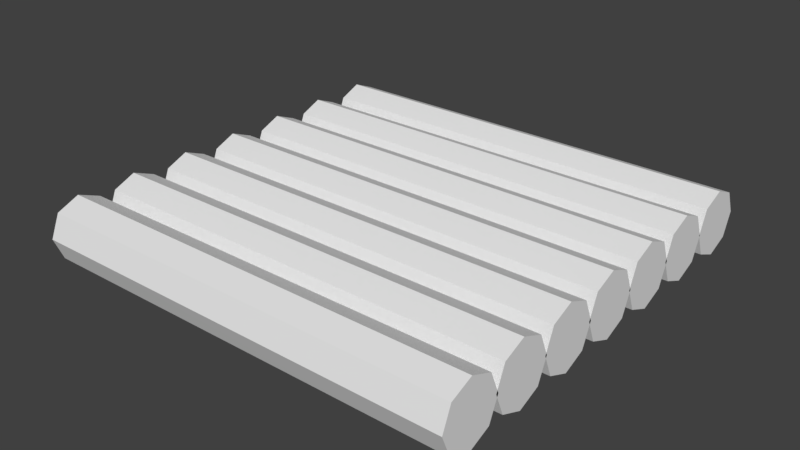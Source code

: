 # Source: bridge.blend  (saved by Blender 2.79.0; exported with 4.5.12 LTS)
import bpy
from mathutils import Matrix  # noqa: F401  (used for matrix-valued properties, if any)

bpy.ops.wm.read_factory_settings(use_empty=True)
scene = bpy.context.scene
scene.name = 'Scene'

# ---- collections
col_collection_1 = bpy.data.collections.new('Collection 1'); scene.collection.children.link(col_collection_1)

# ---- materials (node trees are filled in below, after node groups)
mat_mat_house = bpy.data.materials.new('mat_house')
mat_mat_house.alpha_threshold = 0.0
mat_mat_house.use_transparent_shadow = False
mat_mat_house.roughness = 0.5

# ---- material node trees

# ---- world
world_world = bpy.data.worlds.new('World'); scene.world = world_world
world_world.color = (0.05088, 0.05088, 0.05088)
world_world.use_sun_shadow = False
world_world.sun_shadow_jitter_overblur = 0.0
world_world.cycles.sampling_method = 'MANUAL'

# ---- meshes
me_cube_001 = bpy.data.meshes.new('Cube.001')
me_cube_001.from_pydata([(-0.9737, 0.101, -0.1092), (0.9832, 0.1429, -0.007964), (0.9832, 0.101, -0.1092), (-0.9737, 0.101, 0.09329), (-0.9737, 0.1429, -0.007964), (0.9832, 0.101, 0.09329), (0.9832, -0.1036, -0.1092), (0.9832, -0.001304, 0.1353), (0.9832, -0.1456, -0.007964), (0.9832, -0.1036, 0.09329), (-0.9738, -0.001346, -0.1528), (0.9832, -0.001304, -0.1528), (-0.9739, -0.1032, 0.09329), (-0.9739, -0.1451, -0.007964), (-0.9738, -0.001346, 0.1353), (-0.9739, -0.1032, -0.1092), (-0.9737, 0.101, 0.1676), (0.9832, 0.1429, 0.2688), (0.9832, 0.101, 0.1676), (-0.9737, 0.101, 0.3701), (-0.9737, 0.1429, 0.2688), (0.9832, 0.101, 0.3701), (0.9832, -0.1036, 0.1676), (0.9832, -0.001304, 0.412), (0.9832, -0.1456, 0.2688), (0.9832, -0.1036, 0.3701), (-0.9738, -0.001346, 0.124), (0.9832, -0.001304, 0.124), (-0.9739, -0.1032, 0.3701), (-0.9739, -0.1451, 0.2688), (-0.9738, -0.001346, 0.412), (-0.9739, -0.1032, 0.1676), (-0.9737, 0.101, -0.6652), (0.9832, 0.1429, -0.564), (0.9832, 0.101, -0.6652), (-0.9737, 0.101, -0.4627), (-0.9737, 0.1429, -0.564), (0.9832, 0.101, -0.4627), (0.9832, -0.1036, -0.6652), (0.9832, -0.001304, -0.4208), (0.9832, -0.1456, -0.564), (0.9832, -0.1036, -0.4627), (-0.9738, -0.001346, -0.7088), (0.9832, -0.001304, -0.7088), (-0.9739, -0.1032, -0.4627), (-0.9739, -0.1451, -0.564), (-0.9738, -0.001346, -0.4208), (-0.9739, -0.1032, -0.6652), (-0.9737, 0.101, -0.3885), (0.9832, 0.1429, -0.2872), (0.9832, 0.101, -0.3885), (-0.9737, 0.101, -0.1859), (-0.9737, 0.1429, -0.2872), (0.9832, 0.101, -0.1859), (0.9832, -0.1036, -0.3885), (0.9832, -0.001304, -0.144), (0.9832, -0.1456, -0.2872), (0.9832, -0.1036, -0.1859), (-0.9738, -0.001346, -0.432), (0.9832, -0.001304, -0.432), (-0.9739, -0.1032, -0.1859), (-0.9739, -0.1451, -0.2872), (-0.9738, -0.001346, -0.144), (-0.9739, -0.1032, -0.3885), (-0.9737, 0.101, 0.4468), (0.9832, 0.1429, 0.5481), (0.9832, 0.101, 0.4468), (-0.9737, 0.101, 0.6493), (-0.9737, 0.1429, 0.5481), (0.9832, 0.101, 0.6493), (0.9832, -0.1036, 0.4468), (0.9832, -0.001304, 0.6913), (0.9832, -0.1456, 0.5481), (0.9832, -0.1036, 0.6493), (-0.9738, -0.001346, 0.4032), (0.9832, -0.001304, 0.4032), (-0.9739, -0.1032, 0.6493), (-0.9739, -0.1451, 0.5481), (-0.9738, -0.001346, 0.6913), (-0.9739, -0.1032, 0.4468), (-0.9737, 0.101, 0.7236), (0.9832, 0.1429, 0.8248), (0.9832, 0.101, 0.7236), (-0.9737, 0.101, 0.9261), (-0.9737, 0.1429, 0.8248), (0.9832, 0.101, 0.9261), (0.9832, -0.1036, 0.7236), (0.9832, -0.001304, 0.9681), (0.9832, -0.1456, 0.8248), (0.9832, -0.1036, 0.9261), (-0.9738, -0.001346, 0.68), (0.9832, -0.001304, 0.68), (-0.9739, -0.1032, 0.9261), (-0.9739, -0.1451, 0.8248), (-0.9738, -0.001346, 0.9681), (-0.9739, -0.1032, 0.7236), (-0.9737, 0.101, -0.9476), (0.9832, 0.1429, -0.8463), (0.9832, 0.101, -0.9476), (-0.9737, 0.101, -0.745), (-0.9737, 0.1429, -0.8463), (0.9832, 0.101, -0.745), (0.9832, -0.1036, -0.9476), (0.9832, -0.001304, -0.7031), (0.9832, -0.1456, -0.8463), (0.9832, -0.1036, -0.745), (-0.9738, -0.001346, -0.9911), (0.9832, -0.001304, -0.9911), (-0.9739, -0.1032, -0.745), (-0.9739, -0.1451, -0.8463), (-0.9738, -0.001346, -0.7031), (-0.9739, -0.1032, -0.9476)], [], [(12, 13, 8, 9), (14, 12, 9, 7), (6, 11, 2, 1, 5, 7, 9, 8), (13, 15, 6, 8), (1, 2, 0, 4), (7, 5, 3, 14), (5, 1, 4, 3), (15, 10, 11, 6), (2, 11, 10, 0), (15, 13, 12, 14, 3, 4, 0, 10), (28, 29, 24, 25), (30, 28, 25, 23), (22, 27, 18, 17, 21, 23, 25, 24), (29, 31, 22, 24), (17, 18, 16, 20), (23, 21, 19, 30), (21, 17, 20, 19), (31, 26, 27, 22), (18, 27, 26, 16), (31, 29, 28, 30, 19, 20, 16, 26), (44, 45, 40, 41), (46, 44, 41, 39), (38, 43, 34, 33, 37, 39, 41, 40), (45, 47, 38, 40), (33, 34, 32, 36), (39, 37, 35, 46), (37, 33, 36, 35), (47, 42, 43, 38), (34, 43, 42, 32), (47, 45, 44, 46, 35, 36, 32, 42), (60, 61, 56, 57), (62, 60, 57, 55), (54, 59, 50, 49, 53, 55, 57, 56), (61, 63, 54, 56), (49, 50, 48, 52), (55, 53, 51, 62), (53, 49, 52, 51), (63, 58, 59, 54), (50, 59, 58, 48), (63, 61, 60, 62, 51, 52, 48, 58), (76, 77, 72, 73), (78, 76, 73, 71), (70, 75, 66, 65, 69, 71, 73, 72), (77, 79, 70, 72), (65, 66, 64, 68), (71, 69, 67, 78), (69, 65, 68, 67), (79, 74, 75, 70), (66, 75, 74, 64), (79, 77, 76, 78, 67, 68, 64, 74), (92, 93, 88, 89), (94, 92, 89, 87), (86, 91, 82, 81, 85, 87, 89, 88), (93, 95, 86, 88), (81, 82, 80, 84), (87, 85, 83, 94), (85, 81, 84, 83), (95, 90, 91, 86), (82, 91, 90, 80), (95, 93, 92, 94, 83, 84, 80, 90), (108, 109, 104, 105), (110, 108, 105, 103), (102, 107, 98, 97, 101, 103, 105, 104), (109, 111, 102, 104), (97, 98, 96, 100), (103, 101, 99, 110), (101, 97, 100, 99), (111, 106, 107, 102), (98, 107, 106, 96), (111, 109, 108, 110, 99, 100, 96, 106)])
_uv = me_cube_001.uv_layers.new(name='UVMap')
_uv.uv.foreach_set('vector', [0.9058, 0.3936, 0.9058, 0.4197, 0.9824, 0.4197, 0.9824, 0.3936, 0.9058, 0.3827, 0.9058, 0.3936, 0.9824, 0.3936, 0.9824, 0.3827, 0.3829, 0.7826, 0.4435, 0.8409, 0.4426, 0.9242, 0.3836, 0.9822, 0.3, 0.9822, 0.2406, 0.9234, 0.2403, 0.8406, 0.2994, 0.7826, 0.9058, 0.4197, 0.9058, 0.4459, 0.9824, 0.4459, 0.9824, 0.4197, 0.9824, 0.4197, 0.9824, 0.4459, 0.9058, 0.4459, 0.9058, 0.4197, 0.9824, 0.3827, 0.9824, 0.3936, 0.9058, 0.3936, 0.9058, 0.3827, 0.9824, 0.3936, 0.9824, 0.4197, 0.9058, 0.4197, 0.9058, 0.3936, 0.9058, 0.4459, 0.9058, 0.4571, 0.9824, 0.4571, 0.9824, 0.4459, 0.9824, 0.4459, 0.9824, 0.4571, 0.9058, 0.4571, 0.9058, 0.4459, 0.3829, 0.7826, 0.2994, 0.7826, 0.2403, 0.8406, 0.2406, 0.9234, 0.3, 0.9822, 0.3836, 0.9822, 0.4426, 0.9242, 0.4435, 0.8409, 0.9058, 0.3936, 0.9058, 0.4197, 0.9824, 0.4197, 0.9824, 0.3936, 0.9058, 0.3827, 0.9058, 0.3936, 0.9824, 0.3936, 0.9824, 0.3827, 0.3829, 0.7826, 0.4435, 0.8409, 0.4426, 0.9242, 0.3836, 0.9822, 0.3, 0.9822, 0.2406, 0.9234, 0.2403, 0.8406, 0.2994, 0.7826, 0.9058, 0.4197, 0.9058, 0.4459, 0.9824, 0.4459, 0.9824, 0.4197, 0.9824, 0.4197, 0.9824, 0.4459, 0.9058, 0.4459, 0.9058, 0.4197, 0.9824, 0.3827, 0.9824, 0.3936, 0.9058, 0.3936, 0.9058, 0.3827, 0.9824, 0.3936, 0.9824, 0.4197, 0.9058, 0.4197, 0.9058, 0.3936, 0.9058, 0.4459, 0.9058, 0.4571, 0.9824, 0.4571, 0.9824, 0.4459, 0.9824, 0.4459, 0.9824, 0.4571, 0.9058, 0.4571, 0.9058, 0.4459, 0.3829, 0.7826, 0.2994, 0.7826, 0.2403, 0.8406, 0.2406, 0.9234, 0.3, 0.9822, 0.3836, 0.9822, 0.4426, 0.9242, 0.4435, 0.8409, 0.9058, 0.3936, 0.9058, 0.4197, 0.9824, 0.4197, 0.9824, 0.3936, 0.9058, 0.3827, 0.9058, 0.3936, 0.9824, 0.3936, 0.9824, 0.3827, 0.3829, 0.7826, 0.4435, 0.8409, 0.4426, 0.9242, 0.3836, 0.9822, 0.3, 0.9822, 0.2406, 0.9234, 0.2403, 0.8406, 0.2994, 0.7826, 0.9058, 0.4197, 0.9058, 0.4459, 0.9824, 0.4459, 0.9824, 0.4197, 0.9824, 0.4197, 0.9824, 0.4459, 0.9058, 0.4459, 0.9058, 0.4197, 0.9824, 0.3827, 0.9824, 0.3936, 0.9058, 0.3936, 0.9058, 0.3827, 0.9824, 0.3936, 0.9824, 0.4197, 0.9058, 0.4197, 0.9058, 0.3936, 0.9058, 0.4459, 0.9058, 0.4571, 0.9824, 0.4571, 0.9824, 0.4459, 0.9824, 0.4459, 0.9824, 0.4571, 0.9058, 0.4571, 0.9058, 0.4459, 0.3829, 0.7826, 0.2994, 0.7826, 0.2403, 0.8406, 0.2406, 0.9234, 0.3, 0.9822, 0.3836, 0.9822, 0.4426, 0.9242, 0.4435, 0.8409, 0.9058, 0.3936, 0.9058, 0.4197, 0.9824, 0.4197, 0.9824, 0.3936, 0.9058, 0.3827, 0.9058, 0.3936, 0.9824, 0.3936, 0.9824, 0.3827, 0.3829, 0.7826, 0.4435, 0.8409, 0.4426, 0.9242, 0.3836, 0.9822, 0.3, 0.9822, 0.2406, 0.9234, 0.2403, 0.8406, 0.2994, 0.7826, 0.9058, 0.4197, 0.9058, 0.4459, 0.9824, 0.4459, 0.9824, 0.4197, 0.9824, 0.4197, 0.9824, 0.4459, 0.9058, 0.4459, 0.9058, 0.4197, 0.9824, 0.3827, 0.9824, 0.3936, 0.9058, 0.3936, 0.9058, 0.3827, 0.9824, 0.3936, 0.9824, 0.4197, 0.9058, 0.4197, 0.9058, 0.3936, 0.9058, 0.4459, 0.9058, 0.4571, 0.9824, 0.4571, 0.9824, 0.4459, 0.9824, 0.4459, 0.9824, 0.4571, 0.9058, 0.4571, 0.9058, 0.4459, 0.3829, 0.7826, 0.2994, 0.7826, 0.2403, 0.8406, 0.2406, 0.9234, 0.3, 0.9822, 0.3836, 0.9822, 0.4426, 0.9242, 0.4435, 0.8409, 0.9058, 0.3936, 0.9058, 0.4197, 0.9824, 0.4197, 0.9824, 0.3936, 0.9058, 0.3827, 0.9058, 0.3936, 0.9824, 0.3936, 0.9824, 0.3827, 0.3829, 0.7826, 0.4435, 0.8409, 0.4426, 0.9242, 0.3836, 0.9822, 0.3, 0.9822, 0.2406, 0.9234, 0.2403, 0.8406, 0.2994, 0.7826, 0.9058, 0.4197, 0.9058, 0.4459, 0.9824, 0.4459, 0.9824, 0.4197, 0.9824, 0.4197, 0.9824, 0.4459, 0.9058, 0.4459, 0.9058, 0.4197, 0.9824, 0.3827, 0.9824, 0.3936, 0.9058, 0.3936, 0.9058, 0.3827, 0.9824, 0.3936, 0.9824, 0.4197, 0.9058, 0.4197, 0.9058, 0.3936, 0.9058, 0.4459, 0.9058, 0.4571, 0.9824, 0.4571, 0.9824, 0.4459, 0.9824, 0.4459, 0.9824, 0.4571, 0.9058, 0.4571, 0.9058, 0.4459, 0.3829, 0.7826, 0.2994, 0.7826, 0.2403, 0.8406, 0.2406, 0.9234, 0.3, 0.9822, 0.3836, 0.9822, 0.4426, 0.9242, 0.4435, 0.8409, 0.9058, 0.3936, 0.9058, 0.4197, 0.9824, 0.4197, 0.9824, 0.3936, 0.9058, 0.3827, 0.9058, 0.3936, 0.9824, 0.3936, 0.9824, 0.3827, 0.3829, 0.7826, 0.4435, 0.8409, 0.4426, 0.9242, 0.3836, 0.9822, 0.3, 0.9822, 0.2406, 0.9234, 0.2403, 0.8406, 0.2994, 0.7826, 0.9058, 0.4197, 0.9058, 0.4459, 0.9824, 0.4459, 0.9824, 0.4197, 0.9824, 0.4197, 0.9824, 0.4459, 0.9058, 0.4459, 0.9058, 0.4197, 0.9824, 0.3827, 0.9824, 0.3936, 0.9058, 0.3936, 0.9058, 0.3827, 0.9824, 0.3936, 0.9824, 0.4197, 0.9058, 0.4197, 0.9058, 0.3936, 0.9058, 0.4459, 0.9058, 0.4571, 0.9824, 0.4571, 0.9824, 0.4459, 0.9824, 0.4459, 0.9824, 0.4571, 0.9058, 0.4571, 0.9058, 0.4459, 0.3829, 0.7826, 0.2994, 0.7826, 0.2403, 0.8406, 0.2406, 0.9234, 0.3, 0.9822, 0.3836, 0.9822, 0.4426, 0.9242, 0.4435, 0.8409, 0.9058, 0.3936, 0.9058, 0.4197, 0.9824, 0.4197, 0.9824, 0.3936, 0.9058, 0.3827, 0.9058, 0.3936, 0.9824, 0.3936, 0.9824, 0.3827, 0.3829, 0.7826, 0.4435, 0.8409, 0.4426, 0.9242, 0.3836, 0.9822, 0.3, 0.9822, 0.2406, 0.9234, 0.2403, 0.8406, 0.2994, 0.7826, 0.9058, 0.4197, 0.9058, 0.4459, 0.9824, 0.4459, 0.9824, 0.4197, 0.9824, 0.4197, 0.9824, 0.4459, 0.9058, 0.4459, 0.9058, 0.4197, 0.9824, 0.3827, 0.9824, 0.3936, 0.9058, 0.3936, 0.9058, 0.3827, 0.9824, 0.3936, 0.9824, 0.4197, 0.9058, 0.4197, 0.9058, 0.3936, 0.9058, 0.4459, 0.9058, 0.4571, 0.9824, 0.4571, 0.9824, 0.4459, 0.9824, 0.4459, 0.9824, 0.4571, 0.9058, 0.4571, 0.9058, 0.4459, 0.3829, 0.7826, 0.2994, 0.7826, 0.2403, 0.8406, 0.2406, 0.9234, 0.3, 0.9822, 0.3836, 0.9822, 0.4426, 0.9242, 0.4435, 0.8409])
me_cube_001.materials.append(mat_mat_house)
me_cube_001.use_remesh_preserve_volume = False
me_cube_001.use_remesh_preserve_attributes = False
me_cube_001.use_mirror_vertex_groups = False
me_cube_001.update()

# ---- objects
ob_cube = bpy.data.objects.new('Cube', me_cube_001)

# ---- transforms, parenting, visibility, modifiers, constraints
ob_cube.location = (0.0, 0.0, 0.0)
ob_cube.rotation_euler = (1.571, 0.0, 0.0)
ob_cube.lineart.crease_threshold = 0.0
_vg = ob_cube.vertex_groups.new(name='ends')

# ---- collection membership
col_collection_1.objects.link(ob_cube)

# ---- scene / render settings (as saved in the file)
scene.frame_start = 1; scene.frame_end = 250; scene.frame_set(123)
scene.render.engine = 'BLENDER_EEVEE_NEXT'
scene.render.resolution_percentage = 50
scene.render.dither_intensity = 0.0
scene.cycles.use_denoising = False
scene.cycles.samples = 128
scene.cycles.sampling_pattern = 'TABULATED_SOBOL'
scene.cycles.use_adaptive_sampling = False
scene.cycles.use_light_tree = False
scene.cycles.blur_glossy = 0.0
scene.cycles.sample_clamp_indirect = 0.0
scene.view_settings.view_transform = 'Standard'
bpy.context.view_layer.update()

# ---- added for rendering (the .blend has no active camera and no usable light): camera, sun
cam_auto = bpy.data.cameras.new('AutoCamera')
cam_auto.lens = 50.0
cam_auto.sensor_width = 36.0
cam_auto.clip_end = 1000.0
ob_auto_camera = bpy.data.objects.new('AutoCamera', cam_auto)
scene.collection.objects.link(ob_auto_camera)
ob_auto_camera.location = (2.58068, -3.07973, 2.05953)
ob_auto_camera.rotation_euler = (1.09748, -7.21219e-08, 0.694738)
scene.camera = ob_auto_camera
light_auto_sun = bpy.data.lights.new('AutoSun', 'SUN')
light_auto_sun.energy = 3.0
light_auto_sun.angle = 0.0523599
ob_auto_sun = bpy.data.objects.new('AutoSun', light_auto_sun)
scene.collection.objects.link(ob_auto_sun)
ob_auto_sun.rotation_euler = (0.872665, 0.174533, 0.523599)
bpy.context.view_layer.update()
